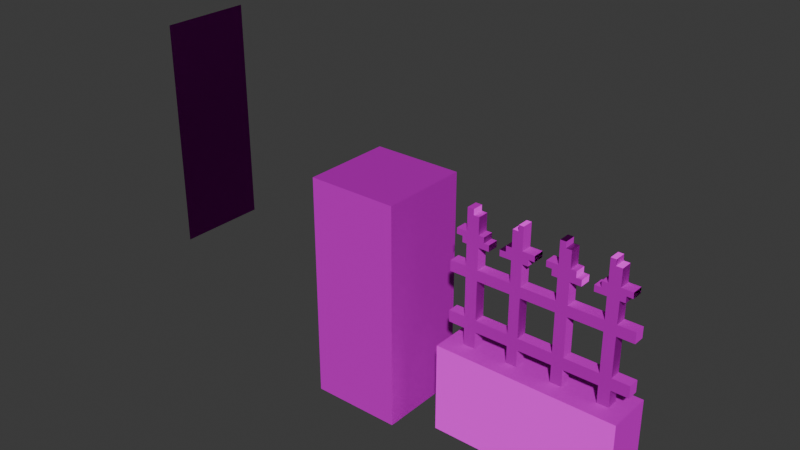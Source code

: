 # Source: stone-wall.blend  (saved by Blender 5.0.119; exported with 4.5.12 LTS)
import bpy
from mathutils import Matrix  # noqa: F401  (used for matrix-valued properties, if any)

bpy.ops.wm.read_factory_settings(use_empty=True)
scene = bpy.context.scene
scene.name = 'Scene'

# ---- collections
col_collection = bpy.data.collections.new('Collection'); scene.collection.children.link(col_collection)

# ---- images (referenced by path relative to the original .blend; pixels are not part of the script)
import os
ASSET_DIR = os.environ.get("B2B_ASSET_DIR", "")  # directory of the original .blend (textures are referenced by path, not embedded)
HERE = os.path.dirname(os.path.abspath(__file__))  # packed textures are extracted next to this script under _unpacked/

def load_image(name, relpath, width, height, colorspace="sRGB"):
    """Load a texture the original file referenced (path relative to the .blend, or extracted next to this script)."""
    p = next((c for c in (os.path.join(HERE, relpath), os.path.join(ASSET_DIR, relpath)) if relpath and os.path.exists(c)), "")
    if p:
        img = bpy.data.images.load(p, check_existing=True)
        img.name = name
    else:  # same state as the original file: an image datablock whose file is absent (Cycles renders it pink)
        img = bpy.data.images.new(name, width, height)
        img.source = "FILE"
        img.filepath = "//" + (relpath or name)
    img.colorspace_settings.name = colorspace
    return img
img_stone_wall_png_001 = load_image('stone-wall.png.001', 'stone-wall.png', 1024, 1024, 'sRGB')
img_stone_wall_n_png_001 = load_image('stone-wall_n.png.001', 'stone-wall_n.png', 1024, 1024, 'sRGB')
img_stone_wall_png = load_image('stone-wall.png', 'stone-wall.png', 1024, 1024, 'sRGB')
img_stone_wall_n_png = load_image('stone-wall_n.png', 'stone-wall_n.png', 1024, 1024, 'sRGB')
img_stone_wall_png_002 = load_image('stone-wall.png.002', 'stone-wall.png', 1024, 1024, 'sRGB')
img_stone_wall_n_png_002 = load_image('stone-wall_n.png.002', 'stone-wall_n.png', 1024, 1024, 'sRGB')
img_stone_wall_png_003 = load_image('stone-wall.png.003', 'stone-wall.png', 1024, 1024, 'sRGB')
img_stone_wall_n_png_003 = load_image('stone-wall_n.png.003', 'stone-wall_n.png', 1024, 1024, 'sRGB')

# ---- materials (node trees are filled in below, after node groups)
mat_material_002 = bpy.data.materials.new('Material.002')
mat_material_001 = bpy.data.materials.new('Material.001')
mat_material_003 = bpy.data.materials.new('Material.003')
mat_material_004 = bpy.data.materials.new('Material.004')

# ---- material node trees
mat_material_002.use_nodes = True; mat_material_002.node_tree.nodes.clear()
_N = mat_material_002.node_tree.nodes; _L = mat_material_002.node_tree.links
n0 = _N.new('ShaderNodeBsdfPrincipled'); n0.name = 'Principled BSDF'; n0.location = (-84, 328)
n0.inputs[2].default_value = 0.0
n0.inputs[13].default_value = 0.0
n0.inputs[20].default_value = 0.0
n0.inputs[25].default_value = 0.0
n1 = _N.new('ShaderNodeOutputMaterial'); n1.name = 'Material Output'; n1.location = (252, 228)
n2 = _N.new('ShaderNodeTexImage'); n2.name = 'Image Texture'; n2.location = (-555, 386)
n2.image = img_stone_wall_png_001
n2.interpolation = 'Closest'
n3 = _N.new('ShaderNodeNormalMap'); n3.name = 'Normal Map'; n3.location = (-347, 21)
n4 = _N.new('ShaderNodeTexImage'); n4.name = 'Image Texture.001'; n4.location = (-707, 158)
n4.image = img_stone_wall_n_png_001
n4.interpolation = 'Closest'
_L.new(n0.outputs[0], n1.inputs[0])
_L.new(n2.outputs[0], n0.inputs[0])
_L.new(n3.outputs[0], n0.inputs[5])
_L.new(n4.outputs[0], n3.inputs[1])
n1.is_active_output = True
mat_material_001.use_nodes = True; mat_material_001.node_tree.nodes.clear()
_N = mat_material_001.node_tree.nodes; _L = mat_material_001.node_tree.links
n0 = _N.new('ShaderNodeBsdfPrincipled'); n0.name = 'Principled BSDF'; n0.location = (-84, 328)
n0.inputs[2].default_value = 0.0
n0.inputs[13].default_value = 0.0
n0.inputs[20].default_value = 0.0
n0.inputs[25].default_value = 0.0
n1 = _N.new('ShaderNodeOutputMaterial'); n1.name = 'Material Output'; n1.location = (252, 228)
n2 = _N.new('ShaderNodeTexImage'); n2.name = 'Image Texture'; n2.location = (-555, 386)
n2.image = img_stone_wall_png
n2.interpolation = 'Closest'
n3 = _N.new('ShaderNodeNormalMap'); n3.name = 'Normal Map'; n3.location = (-347, 21)
n4 = _N.new('ShaderNodeTexImage'); n4.name = 'Image Texture.001'; n4.location = (-707, 158)
n4.image = img_stone_wall_n_png
n4.interpolation = 'Closest'
_L.new(n0.outputs[0], n1.inputs[0])
_L.new(n2.outputs[0], n0.inputs[0])
_L.new(n3.outputs[0], n0.inputs[5])
_L.new(n4.outputs[0], n3.inputs[1])
n1.is_active_output = True
mat_material_003.use_nodes = True; mat_material_003.node_tree.nodes.clear()
_N = mat_material_003.node_tree.nodes; _L = mat_material_003.node_tree.links
n0 = _N.new('ShaderNodeBsdfPrincipled'); n0.name = 'Principled BSDF'; n0.location = (-84, 328)
n0.inputs[2].default_value = 0.0
n0.inputs[13].default_value = 0.0
n0.inputs[20].default_value = 0.0
n0.inputs[25].default_value = 0.0
n1 = _N.new('ShaderNodeOutputMaterial'); n1.name = 'Material Output'; n1.location = (252, 228)
n2 = _N.new('ShaderNodeTexImage'); n2.name = 'Image Texture'; n2.location = (-555, 386)
n2.image = img_stone_wall_png_002
n2.interpolation = 'Closest'
n3 = _N.new('ShaderNodeNormalMap'); n3.name = 'Normal Map'; n3.location = (-347, 21)
n4 = _N.new('ShaderNodeTexImage'); n4.name = 'Image Texture.001'; n4.location = (-707, 158)
n4.image = img_stone_wall_n_png_002
n4.interpolation = 'Closest'
_L.new(n0.outputs[0], n1.inputs[0])
_L.new(n2.outputs[0], n0.inputs[0])
_L.new(n3.outputs[0], n0.inputs[5])
_L.new(n4.outputs[0], n3.inputs[1])
n1.is_active_output = True
mat_material_004.use_nodes = True; mat_material_004.node_tree.nodes.clear()
_N = mat_material_004.node_tree.nodes; _L = mat_material_004.node_tree.links
n0 = _N.new('ShaderNodeBsdfPrincipled'); n0.name = 'Principled BSDF'; n0.location = (-84, 328)
n0.inputs[2].default_value = 0.0
n0.inputs[13].default_value = 0.0
n0.inputs[20].default_value = 0.0
n0.inputs[25].default_value = 0.0
n1 = _N.new('ShaderNodeOutputMaterial'); n1.name = 'Material Output'; n1.location = (252, 228)
n2 = _N.new('ShaderNodeTexImage'); n2.name = 'Image Texture'; n2.location = (-555, 386)
n2.image = img_stone_wall_png_003
n2.interpolation = 'Closest'
n3 = _N.new('ShaderNodeNormalMap'); n3.name = 'Normal Map'; n3.location = (-347, 21)
n4 = _N.new('ShaderNodeTexImage'); n4.name = 'Image Texture.001'; n4.location = (-707, 158)
n4.image = img_stone_wall_n_png_003
n4.interpolation = 'Closest'
_L.new(n0.outputs[0], n1.inputs[0])
_L.new(n2.outputs[0], n0.inputs[0])
_L.new(n3.outputs[0], n0.inputs[5])
_L.new(n4.outputs[0], n3.inputs[1])
n1.is_active_output = True

# ---- world
world_world = bpy.data.worlds.new('World'); scene.world = world_world
world_world.use_nodes = True; world_world.node_tree.nodes.clear()
_N = world_world.node_tree.nodes; _L = world_world.node_tree.links
n0 = _N.new('ShaderNodeOutputWorld'); n0.name = 'World Output'; n0.location = (200, 100)
n1 = _N.new('ShaderNodeBackground'); n1.name = 'Background'; n1.location = (-200, 100)
n1.inputs[0].default_value = (0.05088, 0.05088, 0.05088, 1.0)
_L.new(n1.outputs[0], n0.inputs[0])
n0.is_active_output = True
world_world.color = (0.05088, 0.05088, 0.05088)
world_world.sun_shadow_jitter_overblur = 0.0

# ---- meshes
me_plane_001 = bpy.data.meshes.new('Plane.001')
me_plane_001.from_pydata([(0.114, -0.12, 0.0), (-0.78, -0.12, 0.0), (0.114, -0.34, 0.0), (-0.78, -0.34, 0.0), (-0.78, -0.06, 0.0), (0.114, -0.06, 0.0), (0.114, -0.406, 0.0), (-0.78, -0.406, 0.0), (0.03, -0.5, 0.0), (0.03, -0.12, 0.0), (0.03, -0.34, 0.0), (0.03, -0.06, 0.0), (0.03, -0.406, 0.0), (-0.026, -0.5, 0.0), (-0.026, 0.252, 0.0), (-0.026, -0.12, 0.0), (-0.026, -0.34, 0.0), (-0.026, -0.06, 0.0), (-0.026, -0.406, 0.0), (-0.194, -0.5, 0.0), (-0.194, -0.12, 0.0), (-0.194, -0.34, 0.0), (-0.194, -0.06, 0.0), (-0.194, -0.406, 0.0), (-0.25, -0.5, 0.0), (-0.25, 0.252, 0.0), (-0.25, -0.12, 0.0), (-0.25, -0.34, 0.0), (-0.25, -0.06, 0.0), (-0.25, -0.406, 0.0), (-0.42, -0.5, 0.0), (-0.42, 0.252, 0.0), (-0.42, -0.12, 0.0), (-0.42, -0.34, 0.0), (-0.42, -0.06, 0.0), (-0.42, -0.406, 0.0), (-0.472, -0.5, 0.0), (-0.472, -0.12, 0.0), (-0.472, -0.34, 0.0), (-0.472, -0.06, 0.0), (-0.472, -0.406, 0.0), (-0.638, -0.5, 0.0), (-0.638, -0.12, 0.0), (-0.638, -0.34, 0.0), (-0.638, -0.06, 0.0), (-0.638, -0.406, 0.0), (-0.698, -0.5, 0.0), (-0.698, 0.252, 0.0), (-0.698, -0.12, 0.0), (-0.698, -0.34, 0.0), (-0.698, -0.06, 0.0), (-0.698, -0.406, 0.0), (0.03, 0.06, 0.0), (-0.026, 0.06, 0.0), (-0.194, 0.06, 0.0), (-0.25, 0.06, 0.0), (-0.42, 0.06, 0.0), (-0.472, 0.06, 0.0), (-0.638, 0.06, 0.0), (-0.698, 0.06, 0.0), (0.03, 0.126, 0.0), (-0.026, 0.126, 0.0), (-0.194, 0.126, 0.0), (-0.25, 0.126, 0.0), (-0.42, 0.126, 0.0), (-0.472, 0.126, 0.0), (-0.638, 0.126, 0.0), (-0.698, 0.126, 0.0), (-0.584, 0.06, 0.0), (-0.75, 0.126, 0.0), (-0.306, 0.126, 0.0), (-0.14, 0.06, 0.0), (-0.36, 0.126, 0.0), (-0.53, 0.06, 0.0), (-0.084, 0.06, 0.0), (-0.666, 0.252, 0.0), (-0.666, -0.5, 0.0), (0.086, 0.126, 0.0), (-0.444, -0.5, 0.0), (-0.444, 0.252, 0.0), (-0.222, -0.5, 0.0), (-0.222, 0.252, 0.0), (0.0, -0.5, 0.0), (0.0, 0.252, 0.0), (-0.72, 0.06, 0.0), (-0.72, 0.126, 0.0), (-0.638, 0.22, 0.0), (-0.698, 0.22, 0.0), (-0.666, 0.22, 0.0), (-0.42, 0.22, 0.0), (-0.472, 0.22, 0.0), (-0.444, 0.22, 0.0), (-0.194, 0.22, 0.0), (-0.25, 0.22, 0.0), (-0.222, 0.22, 0.0), (0.03, 0.22, 0.0), (-0.026, 0.22, 0.0), (0.0, 0.22, 0.0), (-0.084, 0.094, 0.0), (0.086, 0.094, 0.0), (-0.306, 0.094, 0.0), (-0.14, 0.094, 0.0), (-0.36, 0.094, 0.0), (-0.53, 0.094, 0.0), (-0.584, 0.094, 0.0), (-0.75, 0.094, 0.0), (-0.72, 0.094, 0.0), (-0.61, 0.06, 0.0), (-0.61, 0.126, 0.0), (-0.61, 0.094, 0.0), (-0.5, 0.06, 0.0), (-0.5, 0.126, 0.0), (-0.5, 0.094, 0.0), (-0.39, 0.06, 0.0), (-0.39, 0.126, 0.0), (-0.39, 0.094, 0.0), (-0.278, 0.06, 0.0), (-0.278, 0.126, 0.0), (-0.278, 0.094, 0.0), (-0.166, 0.06, 0.0), (-0.166, 0.126, 0.0), (-0.166, 0.094, 0.0), (-0.054, 0.06, 0.0), (-0.054, 0.126, 0.0), (-0.054, 0.094, 0.0), (0.056, 0.06, 0.0), (0.056, 0.126, 0.0), (0.056, 0.094, 0.0), (0.114, -0.406, -0.04), (0.114, -0.34, -0.04), (-0.78, -0.406, -0.04), (-0.78, -0.34, -0.04), (-0.78, -0.12, -0.04), (-0.78, -0.06, -0.04), (0.114, -0.12, -0.04), (0.114, -0.06, -0.04), (0.03, -0.12, -0.04), (0.03, -0.34, -0.04), (0.03, -0.06, -0.04), (0.03, -0.406, -0.04), (0.03, -0.5, -0.04), (0.0, -0.5, -0.04), (-0.026, -0.5, -0.04), (0.0, 0.252, -0.04), (-0.026, 0.252, -0.04), (-0.026, -0.12, -0.04), (-0.026, 0.22, -0.04), (-0.026, -0.34, -0.04), (-0.026, -0.406, -0.04), (-0.194, -0.12, -0.04), (-0.194, -0.34, -0.04), (-0.194, -0.06, -0.04), (-0.194, -0.406, -0.04), (-0.194, -0.5, -0.04), (-0.222, -0.5, -0.04), (-0.25, -0.5, -0.04), (-0.222, 0.252, -0.04), (-0.25, 0.252, -0.04), (-0.25, -0.12, -0.04), (-0.25, 0.22, -0.04), (-0.25, -0.34, -0.04), (-0.25, -0.406, -0.04), (-0.42, -0.12, -0.04), (-0.42, -0.34, -0.04), (-0.42, -0.06, -0.04), (-0.42, -0.406, -0.04), (-0.42, -0.5, -0.04), (-0.42, 0.22, -0.04), (-0.42, 0.252, -0.04), (-0.444, -0.5, -0.04), (-0.472, -0.5, -0.04), (-0.472, -0.12, -0.04), (-0.472, -0.34, -0.04), (-0.472, -0.406, -0.04), (-0.638, -0.12, -0.04), (-0.638, -0.34, -0.04), (-0.638, -0.06, -0.04), (-0.638, -0.406, -0.04), (-0.638, -0.5, -0.04), (-0.666, -0.5, -0.04), (-0.698, -0.5, -0.04), (-0.666, 0.252, -0.04), (-0.698, 0.252, -0.04), (-0.698, -0.12, -0.04), (-0.698, 0.22, -0.04), (-0.698, -0.34, -0.04), (-0.698, -0.406, -0.04), (0.03, 0.06, -0.04), (-0.026, -0.06, -0.04), (-0.026, 0.06, -0.04), (-0.194, 0.06, -0.04), (-0.25, -0.06, -0.04), (-0.25, 0.06, -0.04), (-0.42, 0.06, -0.04), (-0.472, -0.06, -0.04), (-0.472, 0.06, -0.04), (-0.638, 0.06, -0.04), (-0.698, -0.06, -0.04), (-0.698, 0.06, -0.04), (-0.61, 0.06, -0.04), (-0.39, 0.06, -0.04), (-0.166, 0.06, -0.04), (0.056, 0.06, -0.04), (-0.61, 0.126, -0.04), (-0.638, 0.126, -0.04), (-0.39, 0.126, -0.04), (-0.42, 0.126, -0.04), (-0.166, 0.126, -0.04), (-0.194, 0.126, -0.04), (0.056, 0.126, -0.04), (0.03, 0.126, -0.04), (-0.72, 0.126, -0.04), (-0.75, 0.126, -0.04), (-0.75, 0.094, -0.04), (-0.278, 0.126, -0.04), (-0.306, 0.126, -0.04), (-0.306, 0.094, -0.04), (-0.36, 0.094, -0.04), (-0.36, 0.126, -0.04), (-0.5, 0.06, -0.04), (-0.53, 0.06, -0.04), (-0.054, 0.06, -0.04), (-0.084, 0.06, -0.04), (-0.666, 0.22, -0.04), (0.086, 0.094, -0.04), (0.086, 0.126, -0.04), (-0.444, 0.252, -0.04), (-0.444, 0.22, -0.04), (-0.222, 0.22, -0.04), (0.0, 0.22, -0.04), (-0.72, 0.06, -0.04), (-0.698, 0.126, -0.04), (-0.638, 0.22, -0.04), (-0.472, 0.126, -0.04), (-0.472, 0.22, -0.04), (-0.194, 0.22, -0.04), (-0.25, 0.126, -0.04), (0.03, 0.22, -0.04), (-0.026, 0.126, -0.04), (-0.084, 0.094, -0.04), (-0.054, 0.094, -0.04), (-0.14, 0.06, -0.04), (-0.14, 0.094, -0.04), (-0.278, 0.094, -0.04), (-0.53, 0.094, -0.04), (-0.5, 0.094, -0.04), (-0.584, 0.06, -0.04), (-0.584, 0.094, -0.04), (-0.72, 0.094, -0.04), (-0.61, 0.094, -0.04), (-0.5, 0.126, -0.04), (-0.39, 0.094, -0.04), (-0.278, 0.06, -0.04), (-0.166, 0.094, -0.04), (-0.054, 0.126, -0.04), (0.056, 0.094, -0.04), (-0.7817, -1.003, 0.06), (-0.7817, 1.003, 0.06), (-0.7817, -0.5013, 0.06), (0.1123, -1.003, 0.06), (0.1123, -0.5013, 0.06), (-0.7817, 1.003, 0.06), (-0.7817, -1.003, -0.1), (0.1123, -1.003, -0.1), (0.1123, -0.5013, -0.1), (-0.7817, -0.5013, -0.1)], [(261, 257)], [(9, 15, 20, 26, 32, 37, 42, 48, 1, 4, 50, 59, 84, 106, 105, 69, 85, 67, 87, 47, 75, 88, 86, 66, 108, 109, 104, 68, 107, 58, 44, 39, 57, 110, 73, 103, 112, 111, 65, 90, 91, 79, 31, 89, 64, 114, 72, 102, 115, 113, 56, 34, 28, 55, 116, 118, 100, 70, 117, 63, 93, 25, 81, 94, 92, 62, 120, 121, 101, 71, 119, 54, 22, 17, 53, 122, 74, 98, 124, 123, 61, 96, 14, 83, 97, 95, 60, 126, 77, 99, 127, 125, 52, 11, 5, 0), (10, 2, 6, 12, 8, 82, 13, 18, 23, 19, 80, 24, 29, 35, 30, 78, 36, 40, 45, 41, 76, 46, 51, 7, 3, 49, 48, 42, 43, 38, 37, 32, 33, 27, 26, 20, 21, 16, 15, 9), (136, 134, 135, 138, 187, 202, 255, 224, 225, 209, 210, 237, 229, 143, 144, 146, 238, 254, 240, 239, 222, 221, 189, 188, 151, 190, 201, 241, 242, 253, 207, 208, 235, 228, 156, 157, 159, 236, 214, 215, 216, 243, 252, 192, 191, 164, 193, 200, 251, 217, 218, 205, 206, 167, 168, 226, 227, 234, 233, 250, 245, 244, 220, 219, 195, 194, 176, 196, 199, 246, 247, 249, 203, 204, 232, 223, 181, 182, 184, 231, 211, 212, 213, 248, 230, 198, 197, 133, 132, 183, 174, 171, 162, 158, 149, 145), (137, 136, 145, 147, 150, 149, 158, 160, 163, 162, 171, 172, 175, 174, 183, 185, 131, 130, 186, 180, 179, 178, 177, 173, 170, 169, 166, 165, 161, 155, 154, 153, 152, 148, 142, 141, 140, 139, 128, 129), (30, 35, 165, 166), (124, 98, 239, 240), (33, 32, 162, 163), (71, 101, 242, 241), (25, 93, 63, 236, 159, 157), (100, 118, 243, 216), (80, 19, 153, 154, 155, 24), (103, 73, 220, 244), (112, 103, 244, 245), (37, 38, 172, 171), (68, 104, 247, 246), (40, 36, 170, 173), (106, 84, 230, 248), (105, 106, 248, 213), (102, 72, 218, 217), (110, 57, 195, 219, 220, 73), (45, 40, 173, 177), (104, 109, 249, 247), (44, 176, 194, 39), (109, 108, 203, 249), (3, 131, 185, 49), (41, 45, 177, 178), (74, 122, 53, 189, 221, 222), (20, 15, 145, 149), (43, 42, 174, 175), (65, 111, 250, 233), (36, 78, 30, 166, 169, 170), (111, 112, 245, 250), (75, 47, 182, 181), (63, 117, 70, 215, 214, 236), (22, 151, 188, 17), (115, 102, 217, 251), (6, 2, 129, 128), (27, 33, 163, 160), (14, 96, 61, 238, 146, 144), (113, 115, 251, 200), (3, 7, 130, 131), (48, 49, 185, 183), (116, 55, 192, 252), (9, 0, 134, 136), (119, 71, 241, 201, 190, 54), (51, 46, 180, 186), (77, 126, 60, 210, 209, 225), (4, 133, 197, 50), (88, 75, 181, 223), (11, 52, 187, 138), (118, 116, 252, 243), (2, 10, 137, 129), (7, 51, 186, 130), (53, 17, 188, 189), (4, 1, 132, 133), (5, 11, 138, 135), (22, 54, 190, 151), (101, 121, 253, 242), (12, 6, 128, 139), (72, 114, 64, 206, 205, 218), (55, 28, 191, 192), (121, 120, 207, 253), (0, 5, 135, 134), (21, 150, 147, 16), (34, 56, 193, 164), (99, 77, 225, 224), (57, 39, 194, 195), (61, 123, 254, 238), (44, 58, 196, 176), (123, 124, 240, 254), (59, 50, 197, 198), (67, 85, 69, 212, 211, 231), (127, 99, 224, 255), (8, 12, 139, 140), (31, 79, 226, 168), (56, 113, 200, 193), (125, 127, 255, 202), (10, 9, 136, 137), (79, 91, 227, 226), (52, 125, 202, 187), (83, 14, 144, 143), (13, 82, 8, 140, 141, 142), (108, 66, 204, 203), (94, 81, 156, 228), (120, 62, 208, 207), (15, 16, 147, 145), (18, 13, 142, 148), (1, 48, 183, 132), (97, 83, 143, 229), (84, 59, 198, 230), (107, 68, 246, 199, 196, 58), (32, 26, 158, 162), (66, 86, 232, 204), (19, 23, 152, 153), (21, 20, 149, 150), (86, 88, 223, 232), (81, 25, 157, 156), (90, 65, 233, 234), (91, 90, 234, 227), (69, 105, 213, 212), (47, 87, 67, 231, 184, 182), (62, 92, 235, 208), (26, 27, 160, 158), (28, 34, 164, 191), (29, 24, 155, 161), (92, 94, 228, 235), (43, 175, 172, 38), (35, 29, 161, 165), (60, 95, 237, 210), (95, 97, 229, 237), (70, 100, 216, 215), (42, 37, 171, 174), (98, 74, 222, 239), (23, 18, 148, 152), (89, 31, 168, 167, 206, 64), (46, 76, 41, 178, 179, 180), (256, 259, 263, 262), (262, 263, 264, 265), (259, 260, 264, 263), (258, 256, 262, 265), (260, 258, 265, 264), (256, 258, 260, 259)])
me_plane_001.polygons.foreach_set('material_index', [0, 0, 0, 0, 0, 0, 0, 0, 0, 0, 0, 0, 0, 0, 0, 0, 0, 0, 0, 0, 0, 0, 0, 0, 0, 0, 0, 0, 0, 0, 0, 0, 0, 0, 0, 0, 0, 0, 0, 0, 0, 0, 0, 0, 0, 0, 0, 0, 0, 0, 0, 0, 0, 0, 0, 0, 0, 0, 0, 0, 0, 0, 0, 0, 0, 0, 0, 0, 0, 0, 0, 0, 0, 0, 0, 0, 0, 0, 0, 0, 0, 0, 0, 0, 0, 0, 0, 0, 0, 0, 0, 0, 0, 0, 0, 0, 0, 0, 0, 0, 0, 0, 0, 0, 0, 0, 0, 0, 0, 0, 0, 0, 0, 0, 0, 0, 1, 1, 1, 1, 1, 1])
_uv = me_plane_001.uv_layers.new(name='UVMap')
_uv.uv.foreach_set('vector', [0.515, 0.44, 0.487, 0.44, 0.403, 0.44, 0.375, 0.44, 0.29, 0.44, 0.264, 0.44, 0.181, 0.44, 0.151, 0.44, 0.11, 0.44, 0.11, 0.47, 0.151, 0.47, 0.151, 0.53, 0.14, 0.53, 0.14, 0.547, 0.125, 0.547, 0.125, 0.563, 0.14, 0.563, 0.151, 0.563, 0.151, 0.61, 0.151, 0.626, 0.167, 0.626, 0.167, 0.61, 0.181, 0.61, 0.181, 0.563, 0.195, 0.563, 0.195, 0.547, 0.208, 0.547, 0.208, 0.53, 0.195, 0.53, 0.181, 0.53, 0.181, 0.47, 0.264, 0.47, 0.264, 0.53, 0.25, 0.53, 0.235, 0.53, 0.235, 0.547, 0.25, 0.547, 0.25, 0.563, 0.264, 0.563, 0.264, 0.61, 0.278, 0.61, 0.278, 0.626, 0.29, 0.626, 0.29, 0.61, 0.29, 0.563, 0.305, 0.563, 0.32, 0.563, 0.32, 0.547, 0.305, 0.547, 0.305, 0.53, 0.29, 0.53, 0.29, 0.47, 0.375, 0.47, 0.375, 0.53, 0.361, 0.53, 0.361, 0.547, 0.347, 0.547, 0.347, 0.563, 0.361, 0.563, 0.375, 0.563, 0.375, 0.61, 0.375, 0.626, 0.389, 0.626, 0.389, 0.61, 0.403, 0.61, 0.403, 0.563, 0.417, 0.563, 0.417, 0.547, 0.43, 0.547, 0.43, 0.53, 0.417, 0.53, 0.403, 0.53, 0.403, 0.47, 0.487, 0.47, 0.487, 0.53, 0.473, 0.53, 0.458, 0.53, 0.458, 0.547, 0.473, 0.547, 0.473, 0.563, 0.487, 0.563, 0.487, 0.61, 0.487, 0.626, 0.5, 0.626, 0.5, 0.61, 0.515, 0.61, 0.515, 0.563, 0.528, 0.563, 0.543, 0.563, 0.543, 0.547, 0.528, 0.547, 0.528, 0.53, 0.515, 0.53, 0.515, 0.47, 0.557, 0.47, 0.557, 0.44, 0.515, 0.33, 0.557, 0.33, 0.557, 0.297, 0.515, 0.297, 0.515, 0.25, 0.5, 0.25, 0.487, 0.25, 0.487, 0.297, 0.403, 0.297, 0.403, 0.25, 0.389, 0.25, 0.375, 0.25, 0.375, 0.297, 0.29, 0.297, 0.29, 0.25, 0.278, 0.25, 0.264, 0.25, 0.264, 0.297, 0.181, 0.297, 0.181, 0.25, 0.167, 0.25, 0.151, 0.25, 0.151, 0.297, 0.11, 0.297, 0.11, 0.33, 0.151, 0.33, 0.151, 0.44, 0.181, 0.44, 0.181, 0.33, 0.264, 0.33, 0.264, 0.44, 0.29, 0.44, 0.29, 0.33, 0.375, 0.33, 0.375, 0.44, 0.403, 0.44, 0.403, 0.33, 0.487, 0.33, 0.487, 0.44, 0.515, 0.44, 0.515, 0.44, 0.557, 0.44, 0.557, 0.47, 0.515, 0.47, 0.515, 0.53, 0.528, 0.53, 0.528, 0.547, 0.543, 0.547, 0.543, 0.563, 0.528, 0.563, 0.515, 0.563, 0.515, 0.61, 0.5, 0.61, 0.5, 0.626, 0.487, 0.626, 0.487, 0.61, 0.487, 0.563, 0.473, 0.563, 0.473, 0.547, 0.458, 0.547, 0.458, 0.53, 0.473, 0.53, 0.487, 0.53, 0.487, 0.47, 0.403, 0.47, 0.403, 0.53, 0.417, 0.53, 0.43, 0.53, 0.43, 0.547, 0.417, 0.547, 0.417, 0.563, 0.403, 0.563, 0.403, 0.61, 0.389, 0.61, 0.389, 0.626, 0.375, 0.626, 0.375, 0.61, 0.375, 0.563, 0.361, 0.563, 0.347, 0.563, 0.347, 0.547, 0.361, 0.547, 0.361, 0.53, 0.375, 0.53, 0.375, 0.47, 0.29, 0.47, 0.29, 0.53, 0.305, 0.53, 0.305, 0.547, 0.32, 0.547, 0.32, 0.563, 0.305, 0.563, 0.29, 0.563, 0.29, 0.61, 0.29, 0.626, 0.278, 0.626, 0.278, 0.61, 0.264, 0.61, 0.264, 0.563, 0.25, 0.563, 0.25, 0.547, 0.235, 0.547, 0.235, 0.53, 0.25, 0.53, 0.264, 0.53, 0.264, 0.47, 0.181, 0.47, 0.181, 0.53, 0.195, 0.53, 0.208, 0.53, 0.208, 0.547, 0.195, 0.547, 0.195, 0.563, 0.181, 0.563, 0.181, 0.61, 0.167, 0.61, 0.167, 0.626, 0.151, 0.626, 0.151, 0.61, 0.151, 0.563, 0.14, 0.563, 0.125, 0.563, 0.125, 0.547, 0.14, 0.547, 0.14, 0.53, 0.151, 0.53, 0.151, 0.47, 0.11, 0.47, 0.11, 0.44, 0.151, 0.44, 0.181, 0.44, 0.264, 0.44, 0.29, 0.44, 0.375, 0.44, 0.403, 0.44, 0.487, 0.44, 0.515, 0.33, 0.515, 0.44, 0.487, 0.44, 0.487, 0.33, 0.403, 0.33, 0.403, 0.44, 0.375, 0.44, 0.375, 0.33, 0.29, 0.33, 0.29, 0.44, 0.264, 0.44, 0.264, 0.33, 0.181, 0.33, 0.181, 0.44, 0.151, 0.44, 0.151, 0.33, 0.11, 0.33, 0.11, 0.297, 0.151, 0.297, 0.151, 0.25, 0.167, 0.25, 0.181, 0.25, 0.181, 0.297, 0.264, 0.297, 0.264, 0.25, 0.278, 0.25, 0.29, 0.25, 0.29, 0.297, 0.375, 0.297, 0.375, 0.25, 0.389, 0.25, 0.403, 0.25, 0.403, 0.297, 0.487, 0.297, 0.487, 0.25, 0.5, 0.25, 0.515, 0.25, 0.515, 0.297, 0.557, 0.297, 0.557, 0.33, 0.5139, 0.3281, 0.5139, 0.4375, 0.5, 0.4375, 0.5, 0.3281, 0.5278, 0.5469, 0.5417, 0.5469, 0.5417, 0.5625, 0.5278, 0.5625, 0.5, 0.4375, 0.5, 0.3281, 0.5139, 0.3281, 0.5139, 0.4375, 0.5417, 0.5625, 0.5278, 0.5625, 0.5278, 0.5469, 0.5417, 0.5469, 0.375, 0.625, 0.375, 0.6094, 0.375, 0.5625, 0.3889, 0.5625, 0.3889, 0.6094, 0.3889, 0.625, 0.5417, 0.5625, 0.5278, 0.5625, 0.5278, 0.5469, 0.5417, 0.5469, 0.3889, 0.2656, 0.3889, 0.25, 0.4028, 0.25, 0.4028, 0.2656, 0.4028, 0.2812, 0.3889, 0.2812, 0.5417, 0.5469, 0.5417, 0.5625, 0.5278, 0.5625, 0.5278, 0.5469, 0.5417, 0.5469, 0.5417, 0.5625, 0.5278, 0.5625, 0.5278, 0.5469, 0.2639, 0.4219, 0.2639, 0.3281, 0.2778, 0.3281, 0.2778, 0.4219, 0.2639, 0.2656, 0.2778, 0.2656, 0.2778, 0.2969, 0.2639, 0.2969, 0.1528, 0.2969, 0.1528, 0.25, 0.1667, 0.25, 0.1667, 0.2969, 0.5139, 0.4375, 0.5139, 0.3281, 0.5, 0.3281, 0.5, 0.4375, 0.5417, 0.5469, 0.5417, 0.5625, 0.5278, 0.5625, 0.5278, 0.5469, 0.5417, 0.5469, 0.5417, 0.5469, 0.5417, 0.5625, 0.5417, 0.5625, 0.25, 0.5312, 0.2639, 0.5312, 0.2639, 0.5469, 0.25, 0.5469, 0.2361, 0.5469, 0.2361, 0.5312, 0.5139, 0.3281, 0.5139, 0.4375, 0.5, 0.4375, 0.5, 0.3281, 0.2639, 0.2656, 0.2778, 0.2656, 0.2778, 0.2969, 0.2639, 0.2969, 0.1806, 0.4688, 0.1806, 0.4531, 0.2639, 0.4531, 0.2639, 0.4688, 0.5278, 0.5469, 0.5417, 0.5469, 0.5417, 0.5625, 0.5278, 0.5625, 0.1528, 0.3125, 0.1528, 0.3281, 0.1111, 0.3281, 0.1111, 0.3125, 0.5139, 0.3281, 0.5139, 0.4375, 0.5, 0.4375, 0.5, 0.3281, 0.2361, 0.5312, 0.25, 0.5312, 0.2639, 0.5312, 0.2639, 0.5469, 0.25, 0.5469, 0.2361, 0.5469, 0.5139, 0.3281, 0.5139, 0.4375, 0.5, 0.4375, 0.5, 0.3281, 0.5, 0.4375, 0.5, 0.3281, 0.5139, 0.3281, 0.5139, 0.4375, 0.5417, 0.5469, 0.5417, 0.5625, 0.5278, 0.5625, 0.5278, 0.5469, 0.3889, 0.2812, 0.3889, 0.2656, 0.3889, 0.25, 0.4028, 0.25, 0.4028, 0.2656, 0.4028, 0.2812, 0.5417, 0.5469, 0.5417, 0.5625, 0.5278, 0.5625, 0.5278, 0.5469, 0.5417, 0.5625, 0.5278, 0.5625, 0.5278, 0.5469, 0.5417, 0.5469, 0.2917, 0.5469, 0.3056, 0.5469, 0.3194, 0.5469, 0.3194, 0.5625, 0.3056, 0.5625, 0.2917, 0.5625, 0.1806, 0.4688, 0.1806, 0.4531, 0.2639, 0.4531, 0.2639, 0.4688, 0.5417, 0.5469, 0.5417, 0.5469, 0.5417, 0.5625, 0.5417, 0.5625, 0.5556, 0.2969, 0.5556, 0.3281, 0.5417, 0.3281, 0.5417, 0.2969, 0.2917, 0.3125, 0.375, 0.3125, 0.375, 0.3281, 0.2917, 0.3281, 0.375, 0.625, 0.375, 0.6094, 0.375, 0.5625, 0.3889, 0.5625, 0.3889, 0.6094, 0.3889, 0.625, 0.5139, 0.3281, 0.5139, 0.4375, 0.5, 0.4375, 0.5, 0.3281, 0.5278, 0.3281, 0.5278, 0.2969, 0.5417, 0.2969, 0.5417, 0.3281, 0.2639, 0.4219, 0.2639, 0.3281, 0.2778, 0.3281, 0.2778, 0.4219, 0.5139, 0.3281, 0.5139, 0.4375, 0.5, 0.4375, 0.5, 0.3281, 0.5, 0.4375, 0.5, 0.3281, 0.5139, 0.3281, 0.5139, 0.4375, 0.4167, 0.5312, 0.4306, 0.5312, 0.4306, 0.5469, 0.4167, 0.5469, 0.4028, 0.5469, 0.4028, 0.5312, 0.1528, 0.2969, 0.1528, 0.25, 0.1667, 0.25, 0.1667, 0.2969, 0.5417, 0.5625, 0.5278, 0.5625, 0.5139, 0.5625, 0.5139, 0.5469, 0.5278, 0.5469, 0.5417, 0.5469, 0.1111, 0.4688, 0.1111, 0.4531, 0.1528, 0.4531, 0.1528, 0.4688, 0.5417, 0.5625, 0.5278, 0.5625, 0.5278, 0.5469, 0.5417, 0.5469, 0.5, 0.4375, 0.5, 0.3281, 0.5139, 0.3281, 0.5139, 0.4375, 0.5139, 0.3281, 0.5139, 0.4375, 0.5, 0.4375, 0.5, 0.3281, 0.5139, 0.3125, 0.5556, 0.3125, 0.5556, 0.3281, 0.5139, 0.3281, 0.5, 0.4375, 0.5, 0.3281, 0.5139, 0.3281, 0.5139, 0.4375, 0.1528, 0.5312, 0.1528, 0.4688, 0.1667, 0.4688, 0.1667, 0.5312, 0.5278, 0.4688, 0.5278, 0.4375, 0.5417, 0.4375, 0.5417, 0.4688, 0.5556, 0.4688, 0.5139, 0.4688, 0.5139, 0.4531, 0.5556, 0.4531, 0.5139, 0.3281, 0.5139, 0.4375, 0.5, 0.4375, 0.5, 0.3281, 0.5417, 0.5625, 0.5278, 0.5625, 0.5278, 0.5469, 0.5417, 0.5469, 0.5, 0.4375, 0.5, 0.3281, 0.5139, 0.3281, 0.5139, 0.4375, 0.5417, 0.5625, 0.5278, 0.5625, 0.5139, 0.5625, 0.5139, 0.5469, 0.5278, 0.5469, 0.5417, 0.5469, 0.1528, 0.5312, 0.1528, 0.4688, 0.1667, 0.4688, 0.1667, 0.5312, 0.5417, 0.5625, 0.5278, 0.5625, 0.5278, 0.5469, 0.5417, 0.5469, 0.5556, 0.4375, 0.5556, 0.4688, 0.5417, 0.4688, 0.5417, 0.4375, 0.4861, 0.3125, 0.4861, 0.3281, 0.4028, 0.3281, 0.4028, 0.3125, 0.5139, 0.3281, 0.5139, 0.4375, 0.5, 0.4375, 0.5, 0.3281, 0.5417, 0.5469, 0.5417, 0.5469, 0.5417, 0.5625, 0.5417, 0.5625, 0.1528, 0.5312, 0.1528, 0.4688, 0.1667, 0.4688, 0.1667, 0.5312, 0.5278, 0.5469, 0.5417, 0.5469, 0.5417, 0.5625, 0.5278, 0.5625, 0.5139, 0.3281, 0.5139, 0.4375, 0.5, 0.4375, 0.5, 0.3281, 0.5278, 0.5469, 0.5417, 0.5469, 0.5417, 0.5625, 0.5278, 0.5625, 0.1528, 0.5312, 0.1528, 0.4688, 0.1667, 0.4688, 0.1667, 0.5312, 0.3194, 0.5625, 0.3056, 0.5625, 0.2917, 0.5625, 0.2917, 0.5469, 0.3056, 0.5469, 0.3194, 0.5469, 0.5417, 0.5469, 0.5417, 0.5469, 0.5417, 0.5625, 0.5417, 0.5625, 0.5, 0.4375, 0.5, 0.3281, 0.5139, 0.3281, 0.5139, 0.4375, 0.5278, 0.5625, 0.5278, 0.5469, 0.5417, 0.5469, 0.5417, 0.5625, 0.5139, 0.3281, 0.5139, 0.4375, 0.5, 0.4375, 0.5, 0.3281, 0.5, 0.4375, 0.5, 0.3281, 0.5139, 0.3281, 0.5139, 0.4375, 0.5, 0.4375, 0.5, 0.3281, 0.5139, 0.3281, 0.5139, 0.4375, 0.5278, 0.5625, 0.5278, 0.5469, 0.5417, 0.5469, 0.5417, 0.5625, 0.5, 0.4375, 0.5, 0.3281, 0.5139, 0.3281, 0.5139, 0.4375, 0.5278, 0.5625, 0.5278, 0.5469, 0.5417, 0.5469, 0.5417, 0.5625, 0.3889, 0.2812, 0.3889, 0.2656, 0.3889, 0.25, 0.4028, 0.25, 0.4028, 0.2656, 0.4028, 0.2812, 0.5278, 0.5469, 0.5417, 0.5469, 0.5417, 0.5625, 0.5278, 0.5625, 0.5417, 0.5469, 0.5417, 0.5625, 0.5278, 0.5625, 0.5278, 0.5469, 0.5417, 0.5625, 0.5278, 0.5625, 0.5278, 0.5469, 0.5417, 0.5469, 0.2639, 0.4219, 0.2639, 0.3281, 0.2778, 0.3281, 0.2778, 0.4219, 0.1528, 0.2969, 0.1528, 0.25, 0.1667, 0.25, 0.1667, 0.2969, 0.5, 0.4375, 0.5, 0.3281, 0.5139, 0.3281, 0.5139, 0.4375, 0.5278, 0.5625, 0.5278, 0.5469, 0.5417, 0.5469, 0.5417, 0.5625, 0.5139, 0.3281, 0.5139, 0.4375, 0.5, 0.4375, 0.5, 0.3281, 0.1944, 0.5312, 0.2083, 0.5312, 0.2083, 0.5469, 0.1944, 0.5469, 0.1806, 0.5469, 0.1806, 0.5312, 0.5, 0.4375, 0.5, 0.3281, 0.5139, 0.3281, 0.5139, 0.4375, 0.3889, 0.6094, 0.3889, 0.5625, 0.4028, 0.5625, 0.4028, 0.6094, 0.5139, 0.3281, 0.5139, 0.4375, 0.5, 0.4375, 0.5, 0.3281, 0.5139, 0.3281, 0.5139, 0.4375, 0.5, 0.4375, 0.5, 0.3281, 0.5417, 0.5625, 0.5278, 0.5625, 0.5278, 0.5469, 0.5417, 0.5469, 0.5417, 0.5469, 0.5417, 0.5625, 0.5278, 0.5625, 0.5278, 0.5469, 0.264, 0.61, 0.264, 0.563, 0.264, 0.563, 0.264, 0.61, 0.5278, 0.5625, 0.5278, 0.5469, 0.5417, 0.5469, 0.5417, 0.5625, 0.5417, 0.5469, 0.5417, 0.5625, 0.5278, 0.5625, 0.5278, 0.5469, 0.3889, 0.5625, 0.3889, 0.5781, 0.3889, 0.625, 0.375, 0.625, 0.375, 0.5781, 0.375, 0.5625, 0.3889, 0.6094, 0.3889, 0.5625, 0.4028, 0.5625, 0.4028, 0.6094, 0.2639, 0.4219, 0.2639, 0.3281, 0.2778, 0.3281, 0.2778, 0.4219, 0.1806, 0.4531, 0.2639, 0.4531, 0.2639, 0.4688, 0.1806, 0.4688, 0.1528, 0.2969, 0.1528, 0.25, 0.1667, 0.25, 0.1667, 0.2969, 0.5417, 0.5469, 0.5417, 0.5625, 0.5278, 0.5625, 0.5278, 0.5469, 0.1806, 0.3281, 0.1806, 0.3125, 0.2639, 0.3125, 0.2639, 0.3281, 0.5139, 0.3281, 0.5139, 0.4375, 0.5, 0.4375, 0.5, 0.3281, 0.3889, 0.6094, 0.3889, 0.5625, 0.4028, 0.5625, 0.4028, 0.6094, 0.5278, 0.5625, 0.5278, 0.5469, 0.5417, 0.5469, 0.5417, 0.5625, 0.5417, 0.5625, 0.5278, 0.5625, 0.5278, 0.5469, 0.5417, 0.5469, 0.5, 0.4375, 0.5, 0.3281, 0.5139, 0.3281, 0.5139, 0.4375, 0.5278, 0.5469, 0.5417, 0.5469, 0.5417, 0.5625, 0.5278, 0.5625, 0.5139, 0.3281, 0.5139, 0.4375, 0.5, 0.4375, 0.5, 0.3281, 0.2917, 0.6094, 0.2917, 0.625, 0.2778, 0.625, 0.2778, 0.6094, 0.2778, 0.5625, 0.2917, 0.5625, 0.3889, 0.2812, 0.3889, 0.2656, 0.3889, 0.25, 0.4028, 0.25, 0.4028, 0.2656, 0.4028, 0.2812, 0.5556, 0.875, 0.1111, 0.875, 0.1111, 0.75, 0.5556, 0.75, 0.1111, 0.0, 0.5556, 0.0, 0.5556, 0.25, 0.1111, 0.25, 0.1111, 0.0, 0.1111, 0.25, 0.0, 0.25, 0.0, 0.0, 0.0, 0.25, 0.0, 0.0, 0.1111, 0.0, 0.1111, 0.25, 0.1111, 0.625, 0.5556, 0.625, 0.5556, 0.75, 0.1111, 0.75, 0.5556, 0.0, 0.5556, 0.25, 0.1111, 0.25, 0.1111, 0.0])
me_plane_001.materials.append(mat_material_002)
me_plane_001.materials.append(mat_material_001)
me_plane_001.update()
me_plane_002 = bpy.data.meshes.new('Plane.002')
me_plane_002.from_pydata([(1.0, -1.0, 0.0), (0.56, -1.0, 0.0), (1.0, 0.25, 0.0), (0.56, 0.25, 0.0), (0.56, -1.0, -0.44), (1.0, -1.0, -0.44), (1.0, 0.25, -0.44), (0.56, 0.25, -0.44)], [], [(1, 3, 2, 0), (0, 2, 6, 5), (4, 5, 6, 7), (3, 1, 4, 7), (2, 3, 7, 6), (1, 0, 5, 4)])
_uv = me_plane_002.uv_layers.new(name='UVMap')
_uv.uv.foreach_set('vector', [0.5556, 0.0, 0.5556, 0.625, 0.7778, 0.625, 0.7778, 0.0, 0.7778, 0.0, 0.7778, 0.625, 0.5556, 0.625, 0.5556, 0.0, 0.5556, 0.0, 0.7778, 0.0, 0.7778, 0.625, 0.5556, 0.625, 0.5556, 0.625, 0.5556, 0.0, 0.7778, 0.0, 0.7778, 0.625, 0.7778, 0.625, 1.0, 0.625, 1.0, 0.875, 0.7778, 0.875, 0.7778, 0.625, 1.0, 0.625, 1.0, 0.875, 0.7778, 0.875])
me_plane_002.materials.append(mat_material_003)
me_plane_002.update()
me_plane_003 = bpy.data.meshes.new('Plane.003')
me_plane_003.from_pydata([(1.0, -1.0, 0.0), (0.56, -1.0, 0.0), (1.0, 0.25, 0.0), (0.56, 0.25, 0.0), (0.56, -1.0, 0.0), (1.0, -1.0, 0.0), (1.0, 0.25, 0.0), (0.56, 0.25, 0.0)], [], [(1, 3, 2, 0), (4, 5, 6, 7), (3, 1, 4, 7), (1, 0, 5, 4), (2, 3, 7, 6), (0, 2, 6, 5)])
_uv = me_plane_003.uv_layers.new(name='UVMap')
_uv.uv.foreach_set('vector', [0.78, 0.0, 0.78, 0.625, 1.0, 0.625, 1.0, 0.0, 0.78, 0.0, 1.0, 0.0, 1.0, 0.625, 0.78, 0.625, 0.78, 0.625, 0.78, 0.0, 0.78, 0.0, 0.78, 0.625, 0.78, 0.0, 1.0, 0.0, 1.0, 0.0, 0.78, 0.0, 1.0, 0.625, 0.78, 0.625, 0.78, 0.625, 1.0, 0.625, 1.0, 0.0, 1.0, 0.625, 1.0, 0.625, 1.0, 0.0])
me_plane_003.materials.append(mat_material_004)
me_plane_003.update()

# ---- objects
ob_stone_wall_col = bpy.data.objects.new('stone-wall-col', me_plane_001)
ob_stone_post_col = bpy.data.objects.new('stone-post-col', me_plane_002)
ob_stone_post_001 = bpy.data.objects.new('stone-post.001', me_plane_003)

# ---- transforms, parenting, visibility, modifiers, constraints
ob_stone_wall_col.location = (0.42, -0.01, 0.32)
ob_stone_wall_col.rotation_euler = (1.571, -0.0, 0.0)
ob_stone_wall_col.scale = (0.3579, 0.3191, 0.5)
ob_stone_post_col.location = (-0.282, -0.08, 0.32)
ob_stone_post_col.rotation_euler = (1.571, -0.0, 0.0)
ob_stone_post_col.scale = (0.3636, 0.32, 0.3636)
ob_stone_post_001.location = (-0.4, -0.28, 0.5)
ob_stone_post_001.rotation_euler = (1.571, -0.0, 1.571)
ob_stone_post_001.scale = (0.3636, 0.32, 0.5)

# ---- collection membership
col_collection.objects.link(ob_stone_wall_col)
col_collection.objects.link(ob_stone_post_col)
col_collection.objects.link(ob_stone_post_001)

# ---- scene / render settings (as saved in the file)
scene.frame_start = 1; scene.frame_end = 250; scene.frame_set(1)
scene.render.engine = 'BLENDER_EEVEE_NEXT'
scene.render.bake_bias = 0.0
scene.render.bake_samples = 0
scene.cycles.sampling_pattern = 'TABULATED_SOBOL'
scene.eevee.use_volume_custom_range = False
bpy.context.view_layer.update()

# ---- added for rendering (the .blend has no active camera and no usable light): camera, sun
cam_auto = bpy.data.cameras.new('AutoCamera')
cam_auto.lens = 50.0
cam_auto.sensor_width = 36.0
cam_auto.clip_end = 1000.0
ob_auto_camera = bpy.data.objects.new('AutoCamera', cam_auto)
scene.collection.objects.link(ob_auto_camera)
ob_auto_camera.location = (1.03433, -1.20289, 1.12314)
ob_auto_camera.rotation_euler = (1.09748, -7.21219e-08, 0.694738)
scene.camera = ob_auto_camera
light_auto_sun = bpy.data.lights.new('AutoSun', 'SUN')
light_auto_sun.energy = 3.0
light_auto_sun.angle = 0.0523599
ob_auto_sun = bpy.data.objects.new('AutoSun', light_auto_sun)
scene.collection.objects.link(ob_auto_sun)
ob_auto_sun.rotation_euler = (0.872665, 0.174533, 0.523599)
bpy.context.view_layer.update()

